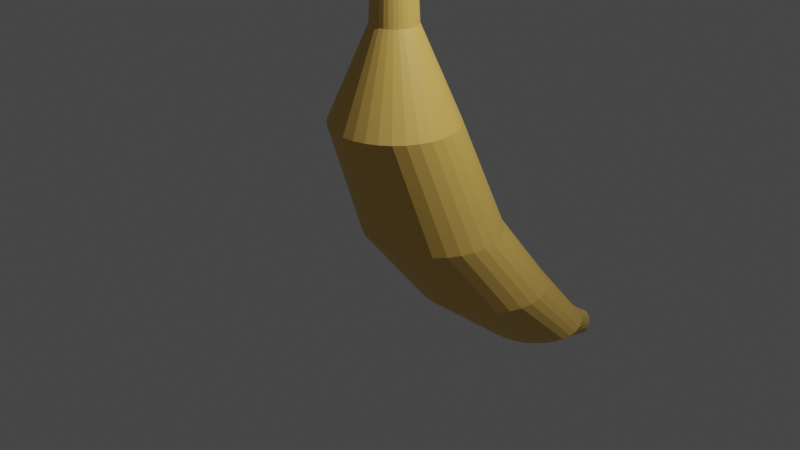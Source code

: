 # Source: Banana_1.blend  (saved by Blender 3.5.10; exported with 4.5.12 LTS)
import bpy
from mathutils import Matrix  # noqa: F401  (used for matrix-valued properties, if any)

bpy.ops.wm.read_factory_settings(use_empty=True)
scene = bpy.context.scene
scene.name = 'Scene'

# ---- collections
col_collection = bpy.data.collections.new('Collection'); scene.collection.children.link(col_collection)

# ---- materials (node trees are filled in below, after node groups)
mat_material_003 = bpy.data.materials.new('Material.003')
mat_material_003.use_transparent_shadow = False
mat_material_001 = bpy.data.materials.new('Material.001')
mat_material_001.use_transparent_shadow = False

# ---- material node trees
mat_material_003.use_nodes = True; mat_material_003.node_tree.nodes.clear()
_N = mat_material_003.node_tree.nodes; _L = mat_material_003.node_tree.links
n0 = _N.new('ShaderNodeBsdfPrincipled'); n0.name = 'Principled BSDF'; n0.location = (10, 300)
n0.distribution = 'GGX'
n0.subsurface_method = 'RANDOM_WALK_SKIN'
n0.inputs[0].default_value = (0.8, 0.5085, 0.1163, 1.0)
n0.inputs[3].default_value = 1.45
n0.inputs[27].default_value = (0.0, 0.0, 0.0, 1.0)
n0.inputs[28].default_value = 1.0
n1 = _N.new('ShaderNodeOutputMaterial'); n1.name = 'Material Output'; n1.location = (300, 300)
_L.new(n0.outputs[0], n1.inputs[0])
n1.is_active_output = True
mat_material_001.use_nodes = True; mat_material_001.node_tree.nodes.clear()
_N = mat_material_001.node_tree.nodes; _L = mat_material_001.node_tree.links
n0 = _N.new('ShaderNodeBsdfPrincipled'); n0.name = 'Principled BSDF'; n0.location = (10, 300)
n0.distribution = 'GGX'
n0.subsurface_method = 'RANDOM_WALK_SKIN'
n0.inputs[0].default_value = (0.0, 0.0, 0.0, 1.0)
n0.inputs[3].default_value = 1.45
n0.inputs[27].default_value = (0.0, 0.0, 0.0, 1.0)
n0.inputs[28].default_value = 1.0
n1 = _N.new('ShaderNodeOutputMaterial'); n1.name = 'Material Output'; n1.location = (300, 300)
_L.new(n0.outputs[0], n1.inputs[0])
n1.is_active_output = True

# ---- world
world_world = bpy.data.worlds.new('World'); scene.world = world_world
world_world.use_nodes = True; world_world.node_tree.nodes.clear()
_N = world_world.node_tree.nodes; _L = world_world.node_tree.links
n0 = _N.new('ShaderNodeOutputWorld'); n0.name = 'World Output'; n0.location = (300, 300)
n1 = _N.new('ShaderNodeBackground'); n1.name = 'Background'; n1.location = (10, 300)
n1.inputs[0].default_value = (0.05088, 0.05088, 0.05088, 1.0)
_L.new(n1.outputs[0], n0.inputs[0])
n0.is_active_output = True
world_world.color = (0.05088, 0.05088, 0.05088)
world_world.use_sun_shadow = False
world_world.sun_shadow_jitter_overblur = 0.0

# ---- cameras
cam_camera = bpy.data.cameras.new('Camera')
cam_camera.clip_end = 100.0
cam_camera.ortho_scale = 7.314

# ---- lights
light_light = bpy.data.lights.new('Light', 'POINT')
light_light.transmission_factor = 0.0
light_light.energy = 1000.0
light_light.shadow_soft_size = 0.1
light_light.shadow_maximum_resolution = 0.006
light_light.use_absolute_resolution = True

# ---- meshes
me_cylinder = bpy.data.meshes.new('Cylinder')
me_cylinder.from_pydata([(3.614e-09, 1.297, -0.2817), (4.1e-09, 0.6614, 1.037), (0.1461, 1.283, -0.2817), (0.129, 0.6487, 1.037), (0.2865, 1.24, -0.2817), (0.2531, 0.611, 1.037), (0.416, 1.171, -0.2817), (0.3675, 0.5499, 1.037), (0.5294, 1.078, -0.2817), (0.4677, 0.4677, 1.037), (0.6225, 0.9646, -0.2817), (0.5499, 0.3675, 1.037), (0.6917, 0.8351, -0.2817), (0.611, 0.2531, 1.037), (0.7343, 0.6947, -0.2817), (0.6487, 0.129, 1.037), (0.7487, 0.5486, -0.2817), (0.6614, 0.0, 1.037), (0.7343, 0.4025, -0.2817), (0.6487, -0.129, 1.037), (0.6917, 0.2621, -0.2817), (0.611, -0.2531, 1.037), (0.6225, 0.1326, -0.2817), (0.5499, -0.3675, 1.037), (0.5294, 0.01918, -0.2817), (0.4677, -0.4677, 1.037), (0.416, -0.07393, -0.2817), (0.3675, -0.5499, 1.037), (0.2865, -0.1431, -0.2817), (0.2531, -0.611, 1.037), (0.1461, -0.1857, -0.2817), (0.129, -0.6487, 1.037), (3.614e-09, -0.2001, -0.2817), (4.1e-09, -0.6614, 1.037), (-0.1461, -0.1857, -0.2817), (-0.129, -0.6487, 1.037), (-0.2865, -0.1431, -0.2817), (-0.2531, -0.611, 1.037), (-0.416, -0.07393, -0.2817), (-0.3675, -0.5499, 1.037), (-0.5294, 0.01918, -0.2817), (-0.4677, -0.4677, 1.037), (-0.6225, 0.1326, -0.2817), (-0.5499, -0.3675, 1.037), (-0.6917, 0.2621, -0.2817), (-0.611, -0.2531, 1.037), (-0.7343, 0.4025, -0.2817), (-0.6487, -0.129, 1.037), (-0.7487, 0.5486, -0.2817), (-0.6614, 0.0, 1.037), (-0.7343, 0.6947, -0.2817), (-0.6487, 0.129, 1.037), (-0.6917, 0.8351, -0.2817), (-0.611, 0.2531, 1.037), (-0.6225, 0.9646, -0.2817), (-0.5499, 0.3675, 1.037), (-0.5294, 1.078, -0.2817), (-0.4677, 0.4677, 1.037), (-0.416, 1.171, -0.2817), (-0.3675, 0.5499, 1.037), (-0.2865, 1.24, -0.2817), (-0.2531, 0.611, 1.037), (-0.1461, 1.283, -0.2817), (-0.129, 0.6487, 1.037), (3.804e-08, 0.1797, 3.291), (0.03505, 0.1762, 3.291), (0.06875, 0.166, 3.291), (0.09981, 0.1494, 3.291), (0.127, 0.127, 3.291), (0.1494, 0.09981, 3.291), (0.166, 0.06875, 3.291), (0.1762, 0.03505, 3.291), (0.1797, 0.0, 3.291), (0.1762, -0.03505, 3.291), (0.166, -0.06875, 3.291), (0.1494, -0.09981, 3.291), (0.127, -0.127, 3.291), (0.09981, -0.1494, 3.291), (0.06875, -0.166, 3.291), (0.03505, -0.1762, 3.291), (3.804e-08, -0.1797, 3.291), (-0.03505, -0.1762, 3.291), (-0.06875, -0.166, 3.291), (-0.09981, -0.1494, 3.291), (-0.127, -0.127, 3.291), (-0.1494, -0.09981, 3.291), (-0.166, -0.06875, 3.291), (-0.1762, -0.03505, 3.291), (-0.1797, 0.0, 3.291), (-0.1762, 0.03505, 3.291), (-0.166, 0.06875, 3.291), (-0.1494, 0.09981, 3.291), (-0.127, 0.127, 3.291), (-0.09981, 0.1494, 3.291), (-0.06875, 0.166, 3.291), (-0.03505, 0.1762, 3.291), (0.04726, 0.2376, 2.007), (2.545e-08, 0.2422, 2.007), (-0.04726, 0.2376, 2.007), (0.09269, 0.2238, 2.007), (0.1346, 0.2014, 2.007), (0.1713, 0.1713, 2.007), (0.2014, 0.1346, 2.007), (0.2238, 0.09269, 2.007), (0.2376, 0.04726, 2.007), (0.2422, 0.0, 2.007), (0.2376, -0.04726, 2.007), (0.2238, -0.09269, 2.007), (0.2014, -0.1346, 2.007), (0.1713, -0.1713, 2.007), (0.1346, -0.2014, 2.007), (0.09269, -0.2238, 2.007), (0.04726, -0.2376, 2.007), (2.545e-08, -0.2422, 2.007), (-0.04726, -0.2376, 2.007), (-0.09269, -0.2238, 2.007), (-0.1346, -0.2014, 2.007), (-0.1713, -0.1713, 2.007), (-0.2014, -0.1346, 2.007), (-0.2238, -0.09269, 2.007), (-0.2376, -0.04726, 2.007), (-0.2422, 0.0, 2.007), (-0.2376, 0.04726, 2.007), (-0.2238, 0.09269, 2.007), (-0.2014, 0.1346, 2.007), (-0.1713, 0.1713, 2.007), (-0.1346, 0.2014, 2.007), (-0.09269, 0.2238, 2.007), (3.567e-09, 2.087, -1.247), (0.1461, 2.072, -1.247), (0.2865, 2.03, -1.247), (0.416, 1.961, -1.247), (0.5294, 1.868, -1.247), (0.6225, 1.754, -1.247), (0.6917, 1.625, -1.247), (0.7343, 1.484, -1.247), (0.7487, 1.338, -1.247), (0.7343, 1.192, -1.247), (0.6917, 1.052, -1.247), (0.6225, 0.9221, -1.247), (0.5294, 0.8087, -1.247), (0.416, 0.7156, -1.247), (0.2865, 0.6464, -1.247), (0.1461, 0.6038, -1.247), (3.567e-09, 0.5894, -1.247), (-0.1461, 0.6038, -1.247), (-0.2865, 0.6464, -1.247), (-0.416, 0.7156, -1.247), (-0.5294, 0.8087, -1.247), (-0.6225, 0.9221, -1.247), (-0.6917, 1.052, -1.247), (-0.7343, 1.192, -1.247), (-0.7487, 1.338, -1.247), (-0.7343, 1.484, -1.247), (-0.6917, 1.625, -1.247), (-0.6225, 1.754, -1.247), (-0.5294, 1.868, -1.247), (-0.416, 1.961, -1.247), (-0.2865, 2.03, -1.247), (-0.1461, 2.072, -1.247), (2.62e-08, 2.877, -2.119), (0.1186, 2.866, -2.119), (0.2326, 2.831, -2.119), (0.3377, 2.775, -2.119), (0.4298, 2.699, -2.119), (0.5054, 2.607, -2.119), (0.5616, 2.502, -2.119), (0.5962, 2.388, -2.119), (0.6079, 2.269, -2.119), (0.5962, 2.151, -2.119), (0.5616, 2.037, -2.119), (0.5054, 1.932, -2.119), (0.4298, 1.84, -2.119), (0.3377, 1.764, -2.119), (0.2326, 1.708, -2.119), (0.1186, 1.673, -2.119), (2.62e-08, 1.661, -2.119), (-0.1186, 1.673, -2.119), (-0.2326, 1.708, -2.119), (-0.3377, 1.764, -2.119), (-0.4298, 1.84, -2.119), (-0.5054, 1.932, -2.119), (-0.5616, 2.037, -2.119), (-0.5962, 2.151, -2.119), (-0.6079, 2.269, -2.119), (-0.5962, 2.388, -2.119), (-0.5616, 2.502, -2.119), (-0.5054, 2.607, -2.119), (-0.4298, 2.699, -2.119), (-0.3377, 2.775, -2.119), (-0.2326, 2.831, -2.119), (-0.1186, 2.866, -2.119), (6.873e-08, 3.222, -2.389), (0.03472, 3.222, -2.392), (0.0681, 3.222, -2.402), (0.09887, 3.222, -2.419), (0.1258, 3.222, -2.441), (0.148, 3.222, -2.468), (0.1644, 3.222, -2.499), (0.1745, 3.222, -2.532), (0.178, 3.222, -2.567), (0.1745, 3.222, -2.601), (0.1644, 3.222, -2.635), (0.148, 3.222, -2.665), (0.1258, 3.222, -2.692), (0.09887, 3.222, -2.715), (0.0681, 3.222, -2.731), (0.03472, 3.222, -2.741), (6.873e-08, 3.222, -2.745), (-0.03472, 3.222, -2.741), (-0.0681, 3.222, -2.731), (-0.09887, 3.222, -2.715), (-0.1258, 3.222, -2.692), (-0.148, 3.222, -2.665), (-0.1644, 3.222, -2.635), (-0.1745, 3.222, -2.601), (-0.178, 3.222, -2.567), (-0.1745, 3.222, -2.532), (-0.1644, 3.222, -2.499), (-0.148, 3.222, -2.468), (-0.1258, 3.222, -2.441), (-0.09887, 3.222, -2.419), (-0.0681, 3.222, -2.402), (-0.03472, 3.222, -2.392), (6.915e-08, 3.328, -2.456), (0.02162, 3.328, -2.458), (0.04241, 3.328, -2.464), (0.06157, 3.328, -2.474), (0.07837, 3.328, -2.488), (0.09215, 3.328, -2.505), (0.1024, 3.328, -2.524), (0.1087, 3.328, -2.545), (0.1108, 3.328, -2.567), (0.1087, 3.328, -2.588), (0.1024, 3.328, -2.609), (0.09215, 3.328, -2.628), (0.07837, 3.328, -2.645), (0.06157, 3.328, -2.659), (0.04241, 3.328, -2.669), (0.02162, 3.328, -2.675), (6.915e-08, 3.328, -2.677), (-0.02162, 3.328, -2.675), (-0.04241, 3.328, -2.669), (-0.06157, 3.328, -2.659), (-0.07837, 3.328, -2.645), (-0.09215, 3.328, -2.628), (-0.1024, 3.328, -2.609), (-0.1087, 3.328, -2.588), (-0.1108, 3.328, -2.567), (-0.1087, 3.328, -2.545), (-0.1024, 3.328, -2.524), (-0.09215, 3.328, -2.505), (-0.07837, 3.328, -2.488), (-0.06157, 3.328, -2.474), (-0.04241, 3.328, -2.464), (-0.02162, 3.328, -2.458)], [], [(0, 1, 3, 2), (2, 3, 5, 4), (4, 5, 7, 6), (6, 7, 9, 8), (8, 9, 11, 10), (10, 11, 13, 12), (12, 13, 15, 14), (14, 15, 17, 16), (16, 17, 19, 18), (18, 19, 21, 20), (20, 21, 23, 22), (22, 23, 25, 24), (24, 25, 27, 26), (26, 27, 29, 28), (28, 29, 31, 30), (30, 31, 33, 32), (32, 33, 35, 34), (34, 35, 37, 36), (36, 37, 39, 38), (38, 39, 41, 40), (40, 41, 43, 42), (42, 43, 45, 44), (44, 45, 47, 46), (46, 47, 49, 48), (48, 49, 51, 50), (50, 51, 53, 52), (52, 53, 55, 54), (54, 55, 57, 56), (56, 57, 59, 58), (58, 59, 61, 60), (105, 104, 71, 72), (60, 61, 63, 62), (62, 63, 1, 0), (12, 14, 135, 134), (97, 98, 95, 64), (114, 113, 80, 81), (123, 122, 89, 90), (101, 100, 67, 68), (110, 109, 76, 77), (119, 118, 85, 86), (98, 127, 94, 95), (106, 105, 72, 73), (115, 114, 81, 82), (124, 123, 90, 91), (102, 101, 68, 69), (111, 110, 77, 78), (120, 119, 86, 87), (107, 106, 73, 74), (116, 115, 82, 83), (125, 124, 91, 92), (103, 102, 69, 70), (112, 111, 78, 79), (121, 120, 87, 88), (99, 96, 65, 66), (108, 107, 74, 75), (117, 116, 83, 84), (126, 125, 92, 93), (104, 103, 70, 71), (113, 112, 79, 80), (122, 121, 88, 89), (100, 99, 66, 67), (109, 108, 75, 76), (118, 117, 84, 85), (127, 126, 93, 94), (96, 97, 64, 65), (3, 1, 97, 96), (61, 59, 126, 127), (43, 41, 117, 118), (25, 23, 108, 109), (7, 5, 99, 100), (51, 49, 121, 122), (33, 31, 112, 113), (15, 13, 103, 104), (59, 57, 125, 126), (41, 39, 116, 117), (23, 21, 107, 108), (5, 3, 96, 99), (49, 47, 120, 121), (31, 29, 111, 112), (13, 11, 102, 103), (57, 55, 124, 125), (39, 37, 115, 116), (21, 19, 106, 107), (47, 45, 119, 120), (29, 27, 110, 111), (11, 9, 101, 102), (55, 53, 123, 124), (37, 35, 114, 115), (19, 17, 105, 106), (63, 61, 127, 98), (45, 43, 118, 119), (27, 25, 109, 110), (9, 7, 100, 101), (53, 51, 122, 123), (35, 33, 113, 114), (1, 63, 98, 97), (17, 15, 104, 105), (153, 154, 186, 185), (30, 32, 144, 143), (48, 50, 153, 152), (4, 6, 131, 130), (22, 24, 140, 139), (40, 42, 149, 148), (58, 60, 158, 157), (14, 16, 136, 135), (32, 34, 145, 144), (50, 52, 154, 153), (6, 8, 132, 131), (24, 26, 141, 140), (42, 44, 150, 149), (60, 62, 159, 158), (16, 18, 137, 136), (34, 36, 146, 145), (52, 54, 155, 154), (8, 10, 133, 132), (26, 28, 142, 141), (44, 46, 151, 150), (0, 2, 129, 128), (62, 0, 128, 159), (18, 20, 138, 137), (36, 38, 147, 146), (54, 56, 156, 155), (10, 12, 134, 133), (28, 30, 143, 142), (46, 48, 152, 151), (2, 4, 130, 129), (20, 22, 139, 138), (38, 40, 148, 147), (56, 58, 157, 156), (183, 184, 216, 215), (140, 141, 173, 172), (154, 155, 187, 186), (141, 142, 174, 173), (128, 129, 161, 160), (155, 156, 188, 187), (142, 143, 175, 174), (129, 130, 162, 161), (156, 157, 189, 188), (143, 144, 176, 175), (130, 131, 163, 162), (157, 158, 190, 189), (144, 145, 177, 176), (131, 132, 164, 163), (158, 159, 191, 190), (145, 146, 178, 177), (132, 133, 165, 164), (159, 128, 160, 191), (146, 147, 179, 178), (133, 134, 166, 165), (147, 148, 180, 179), (134, 135, 167, 166), (148, 149, 181, 180), (135, 136, 168, 167), (149, 150, 182, 181), (136, 137, 169, 168), (150, 151, 183, 182), (137, 138, 170, 169), (151, 152, 184, 183), (138, 139, 171, 170), (152, 153, 185, 184), (139, 140, 172, 171), (170, 171, 203, 202), (184, 185, 217, 216), (171, 172, 204, 203), (185, 186, 218, 217), (172, 173, 205, 204), (186, 187, 219, 218), (173, 174, 206, 205), (160, 161, 193, 192), (187, 188, 220, 219), (174, 175, 207, 206), (161, 162, 194, 193), (188, 189, 221, 220), (175, 176, 208, 207), (162, 163, 195, 194), (189, 190, 222, 221), (176, 177, 209, 208), (163, 164, 196, 195), (190, 191, 223, 222), (177, 178, 210, 209), (164, 165, 197, 196), (191, 160, 192, 223), (178, 179, 211, 210), (165, 166, 198, 197), (179, 180, 212, 211), (166, 167, 199, 198), (180, 181, 213, 212), (167, 168, 200, 199), (181, 182, 214, 213), (168, 169, 201, 200), (182, 183, 215, 214), (169, 170, 202, 201), (223, 192, 224, 255), (224, 225, 226, 227, 228, 229, 230, 231, 232, 233, 234, 235, 236, 237, 238, 239, 240, 241, 242, 243, 244, 245, 246, 247, 248, 249, 250, 251, 252, 253, 254, 255), (210, 211, 243, 242), (197, 198, 230, 229), (211, 212, 244, 243), (198, 199, 231, 230), (212, 213, 245, 244), (199, 200, 232, 231), (213, 214, 246, 245), (200, 201, 233, 232), (214, 215, 247, 246), (201, 202, 234, 233), (215, 216, 248, 247), (202, 203, 235, 234), (216, 217, 249, 248), (203, 204, 236, 235), (217, 218, 250, 249), (204, 205, 237, 236), (218, 219, 251, 250), (205, 206, 238, 237), (192, 193, 225, 224), (219, 220, 252, 251), (206, 207, 239, 238), (193, 194, 226, 225), (220, 221, 253, 252), (207, 208, 240, 239), (194, 195, 227, 226), (221, 222, 254, 253), (208, 209, 241, 240), (195, 196, 228, 227), (222, 223, 255, 254), (209, 210, 242, 241), (196, 197, 229, 228)])
_uv = me_cylinder.uv_layers.new(name='UVMap')
_uv.uv.foreach_set('vector', [1.0, 0.5, 1.0, 1.0, 0.9688, 1.0, 0.9688, 0.5, 0.9688, 0.5, 0.9688, 1.0, 0.9375, 1.0, 0.9375, 0.5, 0.9375, 0.5, 0.9375, 1.0, 0.9062, 1.0, 0.9062, 0.5, 0.9062, 0.5, 0.9062, 1.0, 0.875, 1.0, 0.875, 0.5, 0.875, 0.5, 0.875, 1.0, 0.8438, 1.0, 0.8438, 0.5, 0.8438, 0.5, 0.8438, 1.0, 0.8125, 1.0, 0.8125, 0.5, 0.8125, 0.5, 0.8125, 1.0, 0.7812, 1.0, 0.7812, 0.5, 0.7812, 0.5, 0.7812, 1.0, 0.75, 1.0, 0.75, 0.5, 0.75, 0.5, 0.75, 1.0, 0.7188, 1.0, 0.7188, 0.5, 0.7188, 0.5, 0.7188, 1.0, 0.6875, 1.0, 0.6875, 0.5, 0.6875, 0.5, 0.6875, 1.0, 0.6562, 1.0, 0.6562, 0.5, 0.6562, 0.5, 0.6562, 1.0, 0.625, 1.0, 0.625, 0.5, 0.625, 0.5, 0.625, 1.0, 0.5938, 1.0, 0.5938, 0.5, 0.5938, 0.5, 0.5938, 1.0, 0.5625, 1.0, 0.5625, 0.5, 0.5625, 0.5, 0.5625, 1.0, 0.5312, 1.0, 0.5312, 0.5, 0.5312, 0.5, 0.5312, 1.0, 0.5, 1.0, 0.5, 0.5, 0.5, 0.5, 0.5, 1.0, 0.4688, 1.0, 0.4688, 0.5, 0.4688, 0.5, 0.4688, 1.0, 0.4375, 1.0, 0.4375, 0.5, 0.4375, 0.5, 0.4375, 1.0, 0.4062, 1.0, 0.4062, 0.5, 0.4062, 0.5, 0.4062, 1.0, 0.375, 1.0, 0.375, 0.5, 0.375, 0.5, 0.375, 1.0, 0.3438, 1.0, 0.3438, 0.5, 0.3438, 0.5, 0.3438, 1.0, 0.3125, 1.0, 0.3125, 0.5, 0.3125, 0.5, 0.3125, 1.0, 0.2812, 1.0, 0.2812, 0.5, 0.2812, 0.5, 0.2812, 1.0, 0.25, 1.0, 0.25, 0.5, 0.25, 0.5, 0.25, 1.0, 0.2188, 1.0, 0.2188, 0.5, 0.2188, 0.5, 0.2188, 1.0, 0.1875, 1.0, 0.1875, 0.5, 0.1875, 0.5, 0.1875, 1.0, 0.1562, 1.0, 0.1562, 0.5, 0.1562, 0.5, 0.1562, 1.0, 0.125, 1.0, 0.125, 0.5, 0.125, 0.5, 0.125, 1.0, 0.09375, 1.0, 0.09375, 0.5, 0.09375, 0.5, 0.09375, 1.0, 0.0625, 1.0, 0.0625, 0.5, 0.75, 1.0, 0.7812, 1.0, 0.7812, 1.0, 0.75, 1.0, 0.0625, 0.5, 0.0625, 1.0, 0.03125, 1.0, 0.03125, 0.5, 0.03125, 0.5, 0.03125, 1.0, 0.0, 1.0, 0.0, 0.5, 0.8125, 0.5, 0.7812, 0.5, 0.7812, 0.5, 0.8125, 0.5, 0.0, 1.0, 0.03125, 1.0, 0.03125, 1.0, 0.0, 1.0, 0.4688, 1.0, 0.5, 1.0, 0.5, 1.0, 0.4688, 1.0, 0.1875, 1.0, 0.2188, 1.0, 0.2188, 1.0, 0.1875, 1.0, 0.875, 1.0, 0.9062, 1.0, 0.9062, 1.0, 0.875, 1.0, 0.5938, 1.0, 0.625, 1.0, 0.625, 1.0, 0.5938, 1.0, 0.3125, 1.0, 0.3438, 1.0, 0.3438, 1.0, 0.3125, 1.0, 0.03125, 1.0, 0.0625, 1.0, 0.0625, 1.0, 0.03125, 1.0, 0.7188, 1.0, 0.75, 1.0, 0.75, 1.0, 0.7188, 1.0, 0.4375, 1.0, 0.4688, 1.0, 0.4688, 1.0, 0.4375, 1.0, 0.1562, 1.0, 0.1875, 1.0, 0.1875, 1.0, 0.1562, 1.0, 0.8437, 1.0, 0.875, 1.0, 0.875, 1.0, 0.8438, 1.0, 0.5625, 1.0, 0.5938, 1.0, 0.5938, 1.0, 0.5625, 1.0, 0.2812, 1.0, 0.3125, 1.0, 0.3125, 1.0, 0.2812, 1.0, 0.6875, 1.0, 0.7188, 1.0, 0.7188, 1.0, 0.6875, 1.0, 0.4062, 1.0, 0.4375, 1.0, 0.4375, 1.0, 0.4062, 1.0, 0.125, 1.0, 0.1562, 1.0, 0.1562, 1.0, 0.125, 1.0, 0.8125, 1.0, 0.8437, 1.0, 0.8438, 1.0, 0.8125, 1.0, 0.5312, 1.0, 0.5625, 1.0, 0.5625, 1.0, 0.5312, 1.0, 0.25, 1.0, 0.2812, 1.0, 0.2812, 1.0, 0.25, 1.0, 0.9375, 1.0, 0.9688, 1.0, 0.9688, 1.0, 0.9375, 1.0, 0.6562, 1.0, 0.6875, 1.0, 0.6875, 1.0, 0.6562, 1.0, 0.375, 1.0, 0.4062, 1.0, 0.4062, 1.0, 0.375, 1.0, 0.09375, 1.0, 0.125, 1.0, 0.125, 1.0, 0.09375, 1.0, 0.7812, 1.0, 0.8125, 1.0, 0.8125, 1.0, 0.7812, 1.0, 0.5, 1.0, 0.5312, 1.0, 0.5312, 1.0, 0.5, 1.0, 0.2188, 1.0, 0.25, 1.0, 0.25, 1.0, 0.2188, 1.0, 0.9062, 1.0, 0.9375, 1.0, 0.9375, 1.0, 0.9062, 1.0, 0.625, 1.0, 0.6562, 1.0, 0.6562, 1.0, 0.625, 1.0, 0.3438, 1.0, 0.375, 1.0, 0.375, 1.0, 0.3438, 1.0, 0.0625, 1.0, 0.09375, 1.0, 0.09375, 1.0, 0.0625, 1.0, 0.9688, 1.0, 1.0, 1.0, 1.0, 1.0, 0.9688, 1.0, 0.9688, 1.0, 1.0, 1.0, 1.0, 1.0, 0.9688, 1.0, 0.0625, 1.0, 0.09375, 1.0, 0.09375, 1.0, 0.0625, 1.0, 0.3438, 1.0, 0.375, 1.0, 0.375, 1.0, 0.3438, 1.0, 0.625, 1.0, 0.6562, 1.0, 0.6562, 1.0, 0.625, 1.0, 0.9062, 1.0, 0.9375, 1.0, 0.9375, 1.0, 0.9062, 1.0, 0.2188, 1.0, 0.25, 1.0, 0.25, 1.0, 0.2188, 1.0, 0.5, 1.0, 0.5312, 1.0, 0.5312, 1.0, 0.5, 1.0, 0.7812, 1.0, 0.8125, 1.0, 0.8125, 1.0, 0.7812, 1.0, 0.09375, 1.0, 0.125, 1.0, 0.125, 1.0, 0.09375, 1.0, 0.375, 1.0, 0.4062, 1.0, 0.4062, 1.0, 0.375, 1.0, 0.6562, 1.0, 0.6875, 1.0, 0.6875, 1.0, 0.6562, 1.0, 0.9375, 1.0, 0.9688, 1.0, 0.9688, 1.0, 0.9375, 1.0, 0.25, 1.0, 0.2812, 1.0, 0.2812, 1.0, 0.25, 1.0, 0.5312, 1.0, 0.5625, 1.0, 0.5625, 1.0, 0.5312, 1.0, 0.8125, 1.0, 0.8438, 1.0, 0.8437, 1.0, 0.8125, 1.0, 0.125, 1.0, 0.1562, 1.0, 0.1562, 1.0, 0.125, 1.0, 0.4062, 1.0, 0.4375, 1.0, 0.4375, 1.0, 0.4062, 1.0, 0.6875, 1.0, 0.7188, 1.0, 0.7188, 1.0, 0.6875, 1.0, 0.2812, 1.0, 0.3125, 1.0, 0.3125, 1.0, 0.2812, 1.0, 0.5625, 1.0, 0.5938, 1.0, 0.5938, 1.0, 0.5625, 1.0, 0.8438, 1.0, 0.875, 1.0, 0.875, 1.0, 0.8437, 1.0, 0.1562, 1.0, 0.1875, 1.0, 0.1875, 1.0, 0.1562, 1.0, 0.4375, 1.0, 0.4688, 1.0, 0.4688, 1.0, 0.4375, 1.0, 0.7188, 1.0, 0.75, 1.0, 0.75, 1.0, 0.7188, 1.0, 0.03125, 1.0, 0.0625, 1.0, 0.0625, 1.0, 0.03125, 1.0, 0.3125, 1.0, 0.3438, 1.0, 0.3438, 1.0, 0.3125, 1.0, 0.5938, 1.0, 0.625, 1.0, 0.625, 1.0, 0.5938, 1.0, 0.875, 1.0, 0.9062, 1.0, 0.9062, 1.0, 0.875, 1.0, 0.1875, 1.0, 0.2188, 1.0, 0.2188, 1.0, 0.1875, 1.0, 0.4688, 1.0, 0.5, 1.0, 0.5, 1.0, 0.4688, 1.0, 0.0, 1.0, 0.03125, 1.0, 0.03125, 1.0, 0.0, 1.0, 0.75, 1.0, 0.7812, 1.0, 0.7812, 1.0, 0.75, 1.0, 0.2188, 0.5, 0.1875, 0.5, 0.1875, 0.5, 0.2188, 0.5, 0.5312, 0.5, 0.5, 0.5, 0.5, 0.5, 0.5312, 0.5, 0.25, 0.5, 0.2188, 0.5, 0.2188, 0.5, 0.25, 0.5, 0.9375, 0.5, 0.9062, 0.5, 0.9062, 0.5, 0.9375, 0.5, 0.6562, 0.5, 0.625, 0.5, 0.625, 0.5, 0.6562, 0.5, 0.375, 0.5, 0.3438, 0.5, 0.3438, 0.5, 0.375, 0.5, 0.09375, 0.5, 0.0625, 0.5, 0.0625, 0.5, 0.09375, 0.5, 0.7812, 0.5, 0.75, 0.5, 0.75, 0.5, 0.7812, 0.5, 0.5, 0.5, 0.4688, 0.5, 0.4688, 0.5, 0.5, 0.5, 0.2188, 0.5, 0.1875, 0.5, 0.1875, 0.5, 0.2188, 0.5, 0.9062, 0.5, 0.875, 0.5, 0.875, 0.5, 0.9062, 0.5, 0.625, 0.5, 0.5938, 0.5, 0.5938, 0.5, 0.625, 0.5, 0.3438, 0.5, 0.3125, 0.5, 0.3125, 0.5, 0.3438, 0.5, 0.0625, 0.5, 0.03125, 0.5, 0.03125, 0.5, 0.0625, 0.5, 0.75, 0.5, 0.7188, 0.5, 0.7188, 0.5, 0.75, 0.5, 0.4688, 0.5, 0.4375, 0.5, 0.4375, 0.5, 0.4688, 0.5, 0.1875, 0.5, 0.1562, 0.5, 0.1562, 0.5, 0.1875, 0.5, 0.875, 0.5, 0.8438, 0.5, 0.8438, 0.5, 0.875, 0.5, 0.5938, 0.5, 0.5625, 0.5, 0.5625, 0.5, 0.5938, 0.5, 0.3125, 0.5, 0.2812, 0.5, 0.2812, 0.5, 0.3125, 0.5, 1.0, 0.5, 0.9688, 0.5, 0.9688, 0.5, 1.0, 0.5, 0.03125, 0.5, 0.0, 0.5, 0.0, 0.5, 0.03125, 0.5, 0.7188, 0.5, 0.6875, 0.5, 0.6875, 0.5, 0.7188, 0.5, 0.4375, 0.5, 0.4062, 0.5, 0.4062, 0.5, 0.4375, 0.5, 0.1562, 0.5, 0.125, 0.5, 0.125, 0.5, 0.1562, 0.5, 0.8438, 0.5, 0.8125, 0.5, 0.8125, 0.5, 0.8438, 0.5, 0.5625, 0.5, 0.5312, 0.5, 0.5312, 0.5, 0.5625, 0.5, 0.2812, 0.5, 0.25, 0.5, 0.25, 0.5, 0.2812, 0.5, 0.9688, 0.5, 0.9375, 0.5, 0.9375, 0.5, 0.9688, 0.5, 0.6875, 0.5, 0.6562, 0.5, 0.6562, 0.5, 0.6875, 0.5, 0.4062, 0.5, 0.375, 0.5, 0.375, 0.5, 0.4062, 0.5, 0.125, 0.5, 0.09375, 0.5, 0.09375, 0.5, 0.125, 0.5, 0.2812, 0.5, 0.25, 0.5, 0.25, 0.5, 0.2812, 0.5, 0.625, 0.5, 0.5938, 0.5, 0.5938, 0.5, 0.625, 0.5, 0.1875, 0.5, 0.1562, 0.5, 0.1562, 0.5, 0.1875, 0.5, 0.5938, 0.5, 0.5625, 0.5, 0.5625, 0.5, 0.5938, 0.5, 1.0, 0.5, 0.9688, 0.5, 0.9688, 0.5, 1.0, 0.5, 0.1562, 0.5, 0.125, 0.5, 0.125, 0.5, 0.1562, 0.5, 0.5625, 0.5, 0.5312, 0.5, 0.5312, 0.5, 0.5625, 0.5, 0.9688, 0.5, 0.9375, 0.5, 0.9375, 0.5, 0.9688, 0.5, 0.125, 0.5, 0.09375, 0.5, 0.09375, 0.5, 0.125, 0.5, 0.5312, 0.5, 0.5, 0.5, 0.5, 0.5, 0.5312, 0.5, 0.9375, 0.5, 0.9062, 0.5, 0.9062, 0.5, 0.9375, 0.5, 0.09375, 0.5, 0.0625, 0.5, 0.0625, 0.5, 0.09375, 0.5, 0.5, 0.5, 0.4688, 0.5, 0.4688, 0.5, 0.5, 0.5, 0.9062, 0.5, 0.875, 0.5, 0.875, 0.5, 0.9062, 0.5, 0.0625, 0.5, 0.03125, 0.5, 0.03125, 0.5, 0.0625, 0.5, 0.4688, 0.5, 0.4375, 0.5, 0.4375, 0.5, 0.4688, 0.5, 0.875, 0.5, 0.8438, 0.5, 0.8438, 0.5, 0.875, 0.5, 0.03125, 0.5, 0.0, 0.5, 0.0, 0.5, 0.03125, 0.5, 0.4375, 0.5, 0.4062, 0.5, 0.4062, 0.5, 0.4375, 0.5, 0.8438, 0.5, 0.8125, 0.5, 0.8125, 0.5, 0.8438, 0.5, 0.4062, 0.5, 0.375, 0.5, 0.375, 0.5, 0.4062, 0.5, 0.8125, 0.5, 0.7812, 0.5, 0.7812, 0.5, 0.8125, 0.5, 0.375, 0.5, 0.3438, 0.5, 0.3438, 0.5, 0.375, 0.5, 0.7812, 0.5, 0.75, 0.5, 0.75, 0.5, 0.7812, 0.5, 0.3438, 0.5, 0.3125, 0.5, 0.3125, 0.5, 0.3438, 0.5, 0.75, 0.5, 0.7188, 0.5, 0.7188, 0.5, 0.75, 0.5, 0.3125, 0.5, 0.2812, 0.5, 0.2812, 0.5, 0.3125, 0.5, 0.7188, 0.5, 0.6875, 0.5, 0.6875, 0.5, 0.7188, 0.5, 0.2812, 0.5, 0.25, 0.5, 0.25, 0.5, 0.2812, 0.5, 0.6875, 0.5, 0.6562, 0.5, 0.6562, 0.5, 0.6875, 0.5, 0.25, 0.5, 0.2188, 0.5, 0.2188, 0.5, 0.25, 0.5, 0.6562, 0.5, 0.625, 0.5, 0.625, 0.5, 0.6562, 0.5, 0.6875, 0.5, 0.6562, 0.5, 0.6562, 0.5, 0.6875, 0.5, 0.25, 0.5, 0.2188, 0.5, 0.2188, 0.5, 0.25, 0.5, 0.6562, 0.5, 0.625, 0.5, 0.625, 0.5, 0.6562, 0.5, 0.2188, 0.5, 0.1875, 0.5, 0.1875, 0.5, 0.2188, 0.5, 0.625, 0.5, 0.5938, 0.5, 0.5938, 0.5, 0.625, 0.5, 0.1875, 0.5, 0.1562, 0.5, 0.1562, 0.5, 0.1875, 0.5, 0.5938, 0.5, 0.5625, 0.5, 0.5625, 0.5, 0.5938, 0.5, 1.0, 0.5, 0.9688, 0.5, 0.9688, 0.5, 1.0, 0.5, 0.1562, 0.5, 0.125, 0.5, 0.125, 0.5, 0.1562, 0.5, 0.5625, 0.5, 0.5312, 0.5, 0.5312, 0.5, 0.5625, 0.5, 0.9688, 0.5, 0.9375, 0.5, 0.9375, 0.5, 0.9688, 0.5, 0.125, 0.5, 0.09375, 0.5, 0.09375, 0.5, 0.125, 0.5, 0.5312, 0.5, 0.5, 0.5, 0.5, 0.5, 0.5312, 0.5, 0.9375, 0.5, 0.9062, 0.5, 0.9062, 0.5, 0.9375, 0.5, 0.09375, 0.5, 0.0625, 0.5, 0.0625, 0.5, 0.09375, 0.5, 0.5, 0.5, 0.4688, 0.5, 0.4688, 0.5, 0.5, 0.5, 0.9062, 0.5, 0.875, 0.5, 0.875, 0.5, 0.9062, 0.5, 0.0625, 0.5, 0.03125, 0.5, 0.03125, 0.5, 0.0625, 0.5, 0.4688, 0.5, 0.4375, 0.5, 0.4375, 0.5, 0.4688, 0.5, 0.875, 0.5, 0.8438, 0.5, 0.8438, 0.5, 0.875, 0.5, 0.03125, 0.5, 0.0, 0.5, 0.0, 0.5, 0.03125, 0.5, 0.4375, 0.5, 0.4062, 0.5, 0.4062, 0.5, 0.4375, 0.5, 0.8438, 0.5, 0.8125, 0.5, 0.8125, 0.5, 0.8438, 0.5, 0.4062, 0.5, 0.375, 0.5, 0.375, 0.5, 0.4062, 0.5, 0.8125, 0.5, 0.7812, 0.5, 0.7812, 0.5, 0.8125, 0.5, 0.375, 0.5, 0.3438, 0.5, 0.3438, 0.5, 0.375, 0.5, 0.7812, 0.5, 0.75, 0.5, 0.75, 0.5, 0.7812, 0.5, 0.3438, 0.5, 0.3125, 0.5, 0.3125, 0.5, 0.3438, 0.5, 0.75, 0.5, 0.7188, 0.5, 0.7188, 0.5, 0.75, 0.5, 0.3125, 0.5, 0.2812, 0.5, 0.2812, 0.5, 0.3125, 0.5, 0.7188, 0.5, 0.6875, 0.5, 0.6875, 0.5, 0.7188, 0.5, 0.03125, 0.5, 0.0, 0.5, 0.0, 0.5, 0.03125, 0.5, 1.0, 0.5, 0.9688, 0.5, 0.9375, 0.5, 0.9062, 0.5, 0.875, 0.5, 0.8438, 0.5, 0.8125, 0.5, 0.7812, 0.5, 0.75, 0.5, 0.7188, 0.5, 0.6875, 0.5, 0.6562, 0.5, 0.625, 0.5, 0.5938, 0.5, 0.5625, 0.5, 0.5312, 0.5, 0.5, 0.5, 0.4688, 0.5, 0.4375, 0.5, 0.4062, 0.5, 0.375, 0.5, 0.3438, 0.5, 0.3125, 0.5, 0.2812, 0.5, 0.25, 0.5, 0.2188, 0.5, 0.1875, 0.5, 0.1562, 0.5, 0.125, 0.5, 0.09375, 0.5, 0.0625, 0.5, 0.03125, 0.5, 0.4375, 0.5, 0.4062, 0.5, 0.4062, 0.5, 0.4375, 0.5, 0.8438, 0.5, 0.8125, 0.5, 0.8125, 0.5, 0.8438, 0.5, 0.4062, 0.5, 0.375, 0.5, 0.375, 0.5, 0.4062, 0.5, 0.8125, 0.5, 0.7812, 0.5, 0.7812, 0.5, 0.8125, 0.5, 0.375, 0.5, 0.3438, 0.5, 0.3438, 0.5, 0.375, 0.5, 0.7812, 0.5, 0.75, 0.5, 0.75, 0.5, 0.7812, 0.5, 0.3438, 0.5, 0.3125, 0.5, 0.3125, 0.5, 0.3438, 0.5, 0.75, 0.5, 0.7188, 0.5, 0.7188, 0.5, 0.75, 0.5, 0.3125, 0.5, 0.2812, 0.5, 0.2812, 0.5, 0.3125, 0.5, 0.7188, 0.5, 0.6875, 0.5, 0.6875, 0.5, 0.7188, 0.5, 0.2812, 0.5, 0.25, 0.5, 0.25, 0.5, 0.2812, 0.5, 0.6875, 0.5, 0.6562, 0.5, 0.6562, 0.5, 0.6875, 0.5, 0.25, 0.5, 0.2188, 0.5, 0.2188, 0.5, 0.25, 0.5, 0.6562, 0.5, 0.625, 0.5, 0.625, 0.5, 0.6562, 0.5, 0.2188, 0.5, 0.1875, 0.5, 0.1875, 0.5, 0.2188, 0.5, 0.625, 0.5, 0.5938, 0.5, 0.5938, 0.5, 0.625, 0.5, 0.1875, 0.5, 0.1562, 0.5, 0.1562, 0.5, 0.1875, 0.5, 0.5938, 0.5, 0.5625, 0.5, 0.5625, 0.5, 0.5938, 0.5, 1.0, 0.5, 0.9688, 0.5, 0.9688, 0.5, 1.0, 0.5, 0.1562, 0.5, 0.125, 0.5, 0.125, 0.5, 0.1562, 0.5, 0.5625, 0.5, 0.5312, 0.5, 0.5312, 0.5, 0.5625, 0.5, 0.9688, 0.5, 0.9375, 0.5, 0.9375, 0.5, 0.9688, 0.5, 0.125, 0.5, 0.09375, 0.5, 0.09375, 0.5, 0.125, 0.5, 0.5312, 0.5, 0.5, 0.5, 0.5, 0.5, 0.5312, 0.5, 0.9375, 0.5, 0.9062, 0.5, 0.9062, 0.5, 0.9375, 0.5, 0.09375, 0.5, 0.0625, 0.5, 0.0625, 0.5, 0.09375, 0.5, 0.5, 0.5, 0.4688, 0.5, 0.4688, 0.5, 0.5, 0.5, 0.9062, 0.5, 0.875, 0.5, 0.875, 0.5, 0.9062, 0.5, 0.0625, 0.5, 0.03125, 0.5, 0.03125, 0.5, 0.0625, 0.5, 0.4688, 0.5, 0.4375, 0.5, 0.4375, 0.5, 0.4688, 0.5, 0.875, 0.5, 0.8438, 0.5, 0.8438, 0.5, 0.875, 0.5])
me_cylinder.materials.append(mat_material_003)
me_cylinder.update()
me_cylinder_001 = bpy.data.meshes.new('Cylinder.001')
me_cylinder_001.from_pydata([(3.804e-08, 0.1797, 3.284), (-5.401e-07, 0.1136, 4.116), (0.02582, 0.1114, 4.114), (0.03505, 0.1762, 3.284), (0.05058, 0.105, 4.109), (0.06875, 0.166, 3.284), (0.07347, 0.09447, 4.1), (0.09981, 0.1494, 3.284), (0.09348, 0.08035, 4.089), (0.127, 0.127, 3.284), (0.1099, 0.06315, 4.075), (0.1494, 0.09981, 3.284), (0.1221, 0.04348, 4.059), (0.166, 0.06875, 3.284), (0.1297, 0.02217, 4.041), (0.1762, 0.03505, 3.284), (0.1322, -2.98e-07, 4.023), (0.1797, 0.0, 3.284), (0.1297, -0.02217, 4.005), (0.1762, -0.03505, 3.284), (0.1221, -0.04348, 3.988), (0.166, -0.06875, 3.284), (0.1099, -0.06315, 3.972), (0.1494, -0.09981, 3.284), (0.09348, -0.08035, 3.958), (0.127, -0.127, 3.284), (0.07347, -0.09447, 3.946), (0.09981, -0.1494, 3.284), (0.05058, -0.105, 3.938), (0.06875, -0.166, 3.284), (0.02582, -0.1114, 3.933), (0.03505, -0.1762, 3.284), (-1.932e-06, -0.1136, 3.931), (3.804e-08, -0.1797, 3.284), (-0.02581, -0.1114, 3.933), (-0.03505, -0.1762, 3.284), (-0.05059, -0.105, 3.938), (-0.06875, -0.166, 3.284), (-0.07347, -0.09447, 3.946), (-0.09981, -0.1494, 3.284), (-0.09348, -0.08035, 3.958), (-0.127, -0.127, 3.284), (-0.1099, -0.06315, 3.972), (-0.1494, -0.09981, 3.284), (-0.1221, -0.04348, 3.988), (-0.166, -0.06875, 3.284), (-0.1297, -0.02217, 4.005), (-0.1762, -0.03505, 3.284), (-0.1322, 2.98e-07, 4.023), (-0.1797, 0.0, 3.284), (-0.1297, 0.02217, 4.041), (-0.1762, 0.03505, 3.284), (-0.1221, 0.04348, 4.059), (-0.166, 0.06875, 3.284), (-0.1099, 0.06315, 4.075), (-0.1494, 0.09981, 3.284), (-0.09348, 0.08035, 4.089), (-0.127, 0.127, 3.284), (-0.07347, 0.09447, 4.1), (-0.09981, 0.1494, 3.284), (-0.05059, 0.105, 4.109), (-0.06875, 0.166, 3.284), (-0.02581, 0.1114, 4.114), (-0.03505, 0.1762, 3.284)], [], [(2, 1, 62, 60, 58, 56, 54, 52, 50, 48, 46, 44, 42, 40, 38, 36, 34, 32, 30, 28, 26, 24, 22, 20, 18, 16, 14, 12, 10, 8, 6, 4), (3, 0, 1, 2), (5, 3, 2, 4), (7, 5, 4, 6), (9, 7, 6, 8), (11, 9, 8, 10), (13, 11, 10, 12), (15, 13, 12, 14), (17, 15, 14, 16), (19, 17, 16, 18), (21, 19, 18, 20), (23, 21, 20, 22), (25, 23, 22, 24), (27, 25, 24, 26), (29, 27, 26, 28), (31, 29, 28, 30), (33, 31, 30, 32), (35, 33, 32, 34), (37, 35, 34, 36), (39, 37, 36, 38), (41, 39, 38, 40), (43, 41, 40, 42), (45, 43, 42, 44), (47, 45, 44, 46), (49, 47, 46, 48), (51, 49, 48, 50), (53, 51, 50, 52), (55, 53, 52, 54), (57, 55, 54, 56), (59, 57, 56, 58), (61, 59, 58, 60), (63, 61, 60, 62), (0, 63, 62, 1)])
_uv = me_cylinder_001.uv_layers.new(name='UVMap')
_uv.uv.foreach_set('vector', [0.2501, 0.2503, 0.25, 0.2503, 0.2499, 0.2503, 0.2499, 0.2503, 0.2498, 0.2503, 0.2498, 0.2502, 0.2497, 0.2502, 0.2497, 0.2501, 0.2497, 0.2501, 0.2497, 0.25, 0.2497, 0.2499, 0.2497, 0.2499, 0.2497, 0.2498, 0.2498, 0.2498, 0.2498, 0.2497, 0.2499, 0.2497, 0.2499, 0.2497, 0.25, 0.2497, 0.2501, 0.2497, 0.2501, 0.2497, 0.2502, 0.2497, 0.2502, 0.2498, 0.2503, 0.2498, 0.2503, 0.2499, 0.2503, 0.2499, 0.2503, 0.25, 0.2503, 0.2501, 0.2503, 0.2501, 0.2503, 0.2502, 0.2502, 0.2502, 0.2502, 0.2503, 0.2501, 0.2503, 0.2968, 0.4854, 0.25, 0.49, 0.25, 0.2503, 0.2501, 0.2503, 0.3418, 0.4717, 0.2968, 0.4854, 0.2501, 0.2503, 0.2501, 0.2503, 0.3833, 0.4496, 0.3418, 0.4717, 0.2501, 0.2503, 0.2502, 0.2503, 0.4197, 0.4197, 0.3833, 0.4496, 0.2502, 0.2503, 0.2502, 0.2502, 0.4496, 0.3833, 0.4197, 0.4197, 0.2502, 0.2502, 0.2503, 0.2502, 0.4717, 0.3418, 0.4496, 0.3833, 0.2503, 0.2502, 0.2503, 0.2501, 0.4854, 0.2968, 0.4717, 0.3418, 0.2503, 0.2501, 0.2503, 0.2501, 0.49, 0.25, 0.4854, 0.2968, 0.2503, 0.2501, 0.2503, 0.25, 0.4854, 0.2032, 0.49, 0.25, 0.2503, 0.25, 0.2503, 0.2499, 0.4717, 0.1582, 0.4854, 0.2032, 0.2503, 0.2499, 0.2503, 0.2499, 0.4496, 0.1167, 0.4717, 0.1582, 0.2503, 0.2499, 0.2503, 0.2498, 0.4197, 0.08029, 0.4496, 0.1167, 0.2503, 0.2498, 0.2502, 0.2498, 0.3833, 0.05045, 0.4197, 0.08029, 0.2502, 0.2498, 0.2502, 0.2497, 0.3418, 0.02827, 0.3833, 0.05045, 0.2502, 0.2497, 0.2501, 0.2497, 0.2968, 0.01461, 0.3418, 0.02827, 0.2501, 0.2497, 0.2501, 0.2497, 0.25, 0.01, 0.2968, 0.01461, 0.2501, 0.2497, 0.25, 0.2497, 0.2032, 0.01461, 0.25, 0.01, 0.25, 0.2497, 0.2499, 0.2497, 0.1582, 0.02827, 0.2032, 0.01461, 0.2499, 0.2497, 0.2499, 0.2497, 0.1167, 0.05045, 0.1582, 0.02827, 0.2499, 0.2497, 0.2498, 0.2497, 0.08029, 0.08029, 0.1167, 0.05045, 0.2498, 0.2497, 0.2498, 0.2498, 0.05045, 0.1167, 0.08029, 0.08029, 0.2498, 0.2498, 0.2497, 0.2498, 0.02827, 0.1582, 0.05045, 0.1167, 0.2497, 0.2498, 0.2497, 0.2499, 0.01461, 0.2032, 0.02827, 0.1582, 0.2497, 0.2499, 0.2497, 0.2499, 0.01, 0.25, 0.01461, 0.2032, 0.2497, 0.2499, 0.2497, 0.25, 0.01461, 0.2968, 0.01, 0.25, 0.2497, 0.25, 0.2497, 0.2501, 0.02827, 0.3418, 0.01461, 0.2968, 0.2497, 0.2501, 0.2497, 0.2501, 0.05045, 0.3833, 0.02827, 0.3418, 0.2497, 0.2501, 0.2497, 0.2502, 0.08029, 0.4197, 0.05045, 0.3833, 0.2497, 0.2502, 0.2498, 0.2502, 0.1167, 0.4496, 0.08029, 0.4197, 0.2498, 0.2502, 0.2498, 0.2503, 0.1582, 0.4717, 0.1167, 0.4496, 0.2498, 0.2503, 0.2499, 0.2503, 0.2032, 0.4854, 0.1582, 0.4717, 0.2499, 0.2503, 0.2499, 0.2503, 0.25, 0.49, 0.2032, 0.4854, 0.2499, 0.2503, 0.25, 0.2503])
me_cylinder_001.materials.append(mat_material_001)
me_cylinder_001.update()

# ---- objects
ob_light = bpy.data.objects.new('Light', light_light)
ob_camera = bpy.data.objects.new('Camera', cam_camera)
ob_cylinder = bpy.data.objects.new('Cylinder', me_cylinder)
ob_cylinder_001 = bpy.data.objects.new('Cylinder.001', me_cylinder_001)

# ---- transforms, parenting, visibility, modifiers, constraints
ob_light.location = (4.076, 1.005, 5.904)
ob_light.rotation_euler = (0.6503, 0.05522, 1.866)
ob_light.lock_rotations_4d = False
ob_light.empty_display_type = 'ARROWS'
ob_light.color = (0.0, 0.0, 0.0, 0.0)
ob_light.lineart.crease_threshold = 0.0
ob_camera.location = (7.359, -6.926, 4.958)
ob_camera.rotation_euler = (1.109, 0.0, 0.8149)
ob_camera.lock_rotations_4d = False
ob_camera.empty_display_type = 'ARROWS'
ob_camera.color = (0.0, 0.0, 0.0, 0.0)
ob_camera.display_type = 'WIRE'
ob_camera.lineart.crease_threshold = 0.0
ob_cylinder.location = (-0.01539, -0.04738, 0.03728)
ob_cylinder_001.location = (-0.01539, -0.04738, 0.03728)

# ---- collection membership
col_collection.objects.link(ob_light)
col_collection.objects.link(ob_camera)
col_collection.objects.link(ob_cylinder)
col_collection.objects.link(ob_cylinder_001)

# ---- scene / render settings (as saved in the file)
scene.camera = ob_camera
scene.frame_start = 1; scene.frame_end = 250; scene.frame_set(1)
scene.render.engine = 'BLENDER_EEVEE_NEXT'
scene.cycles.sampling_pattern = 'TABULATED_SOBOL'
scene.view_settings.view_transform = 'Filmic'
bpy.context.view_layer.update()
